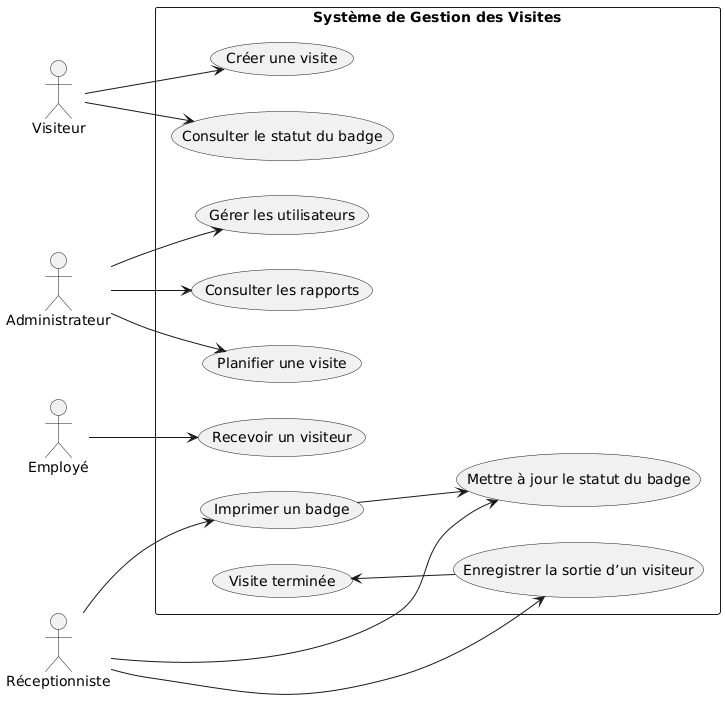

The diagram above was rendered by PlantUML. Its source (embedded in the PNG):
@startuml
left to right direction
actor "Visiteur" as V
actor "Réceptionniste" as R
actor "Administrateur" as A
actor "Employé" as E

rectangle "Système de Gestion des Visites" {
    V --> (Créer une visite)
    V --> (Consulter le statut du badge)
    
    R --> (Imprimer un badge)
    R --> (Mettre à jour le statut du badge)
    R --> (Enregistrer la sortie d’un visiteur)
    
    A --> (Planifier une visite)
    A --> (Gérer les utilisateurs)
    A --> (Consulter les rapports)
    
    E --> (Recevoir un visiteur)
    
    (Imprimer un badge) --> (Mettre à jour le statut du badge)
    (Visite terminée) <-- (Enregistrer la sortie d’un visiteur)
}
@enduml